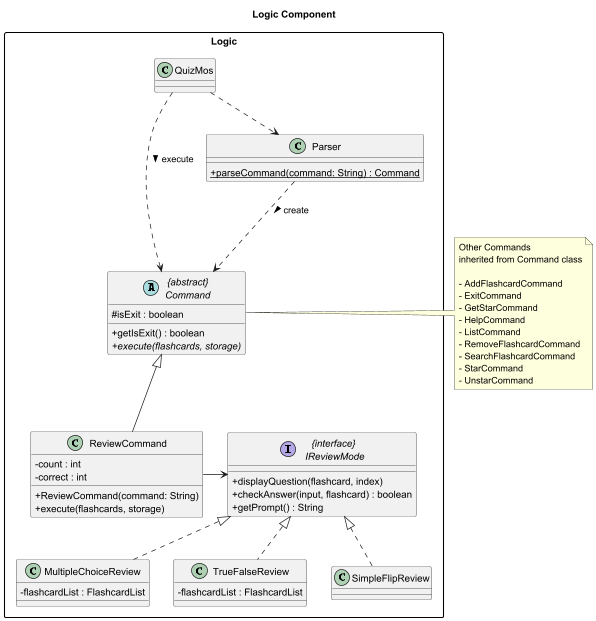

The diagram above was rendered by PlantUML. Its source (embedded in the PNG):
@startuml QuizMos Logic Diagram

' === Configuration ===
skinparam classAttributeIconSize 0
skinparam packageStyle rectangle
' === Component Definitions ===

title Logic Component

package Logic {
    class QuizMos
    class Parser {
        + {static} parseCommand(command: String) : Command
    }

    abstract class "{abstract}\nCommand" as Command {
        # isExit : boolean
        + getIsExit() : boolean
        + {abstract} execute(flashcards, storage)
    }

    class ReviewCommand {
        - count : int
        - correct : int
        + ReviewCommand(command: String)
        + execute(flashcards, storage)
    }

    interface "{interface}\n IReviewMode" as IReviewMode {
        + displayQuestion(flashcard, index)
        + checkAnswer(input, flashcard) : boolean
        + getPrompt() : String
    }

    class MultipleChoiceReview {
        - flashcardList : FlashcardList
    }
    class TrueFalseReview {
        - flashcardList : FlashcardList
    }
    class SimpleFlipReview {
    }
}


' === Relationships ===

note right of Command
  Other Commands
  inherited from Command class

  - AddFlashcardCommand
  - ExitCommand
  - GetStarCommand
  - HelpCommand
  - ListCommand
  - RemoveFlashcardCommand
  - SearchFlashcardCommand
  - StarCommand
  - UnstarCommand
end note

' 1. Command Hierarchy
Command <|-- ReviewCommand
' ... (Other commands)

' 2. Review Strategy Pattern
IReviewMode <|.. MultipleChoiceReview
IReviewMode <|.. TrueFalseReview
IReviewMode <|.. SimpleFlipReview

ReviewCommand -> IReviewMode
Parser ..> Command : create >

' 3. Core Control Flow
QuizMos ..> Parser
QuizMos .> Command : execute >






@enduml